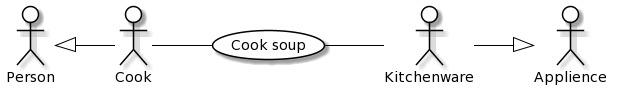

The diagram above was rendered by PlantUML. Its source (embedded in the PNG):
@startuml
skinparam actor {
	BackgroundColor White
	ArrowColor Black
	BorderColor Black
}
skinparam usecase {
	BackgroundColor White
	ArrowColor Black
	BorderColor Black
}
left to right direction
actor P0 as "Person"
actor M0 as "Applience"
actor P as "Cook"
actor M as "Kitchenware"
usecase A as "Cook soup"
P -- (A)
(A) -- M
P0 <|-- P
M --|> M0
@enduml